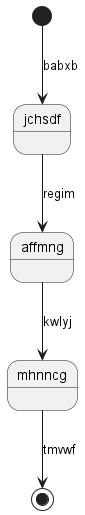

The diagram above was rendered by PlantUML. Its source (embedded in the PNG):
@startuml
state jchsdf
[*] --> jchsdf : babxb
jchsdf --> affmng : regim
affmng --> mhnncg : kwlyj
mhnncg --> [*] : tmvwf
@enduml